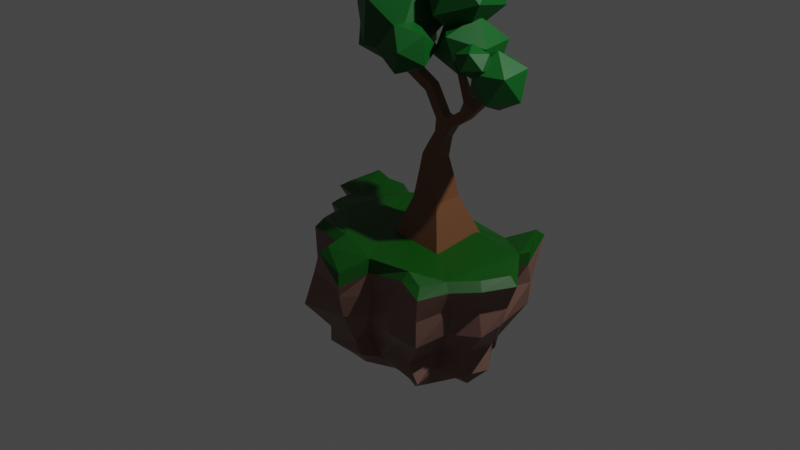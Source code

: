 # Source: appleTreeIsland.blend  (saved by Blender 2.83.18; exported with 4.5.12 LTS)
import bpy
from mathutils import Matrix  # noqa: F401  (used for matrix-valued properties, if any)

bpy.ops.wm.read_factory_settings(use_empty=True)
scene = bpy.context.scene
scene.name = 'Scene'

# ---- collections
col_collection = bpy.data.collections.new('Collection'); scene.collection.children.link(col_collection)

# ---- materials (node trees are filled in below, after node groups)
mat_0_0_0_084_0_0007 = bpy.data.materials.new('0.0,0.084,0.0007')
mat_0_0_0_084_0_0007.use_transparent_shadow = False
mat_0_2_0_109_0_084 = bpy.data.materials.new('0.2,0.109,0.084')
mat_0_2_0_109_0_084.use_transparent_shadow = False
mat_0_184_0_073_0_031 = bpy.data.materials.new('0.184,0.073,0.031')
mat_0_184_0_073_0_031.use_transparent_shadow = False
mat_0_00_0_099_0_010 = bpy.data.materials.new('0.00,0.099,0.010')
mat_0_00_0_099_0_010.use_transparent_shadow = False

# ---- material node trees
mat_0_0_0_084_0_0007.use_nodes = True; mat_0_0_0_084_0_0007.node_tree.nodes.clear()
_N = mat_0_0_0_084_0_0007.node_tree.nodes; _L = mat_0_0_0_084_0_0007.node_tree.links
n0 = _N.new('ShaderNodeBsdfPrincipled'); n0.name = 'Principled BSDF'; n0.location = (10, 300)
n0.distribution = 'GGX'
n0.subsurface_method = 'BURLEY'
n0.inputs[0].default_value = (0.0, 0.084, 0.0007, 1.0)
n0.inputs[3].default_value = 1.45
n0.inputs[27].default_value = (0.0, 0.0, 0.0, 1.0)
n0.inputs[28].default_value = 1.0
n1 = _N.new('ShaderNodeOutputMaterial'); n1.name = 'Material Output'; n1.location = (300, 300)
_L.new(n0.outputs[0], n1.inputs[0])
n1.is_active_output = True
mat_0_2_0_109_0_084.use_nodes = True; mat_0_2_0_109_0_084.node_tree.nodes.clear()
_N = mat_0_2_0_109_0_084.node_tree.nodes; _L = mat_0_2_0_109_0_084.node_tree.links
n0 = _N.new('ShaderNodeBsdfPrincipled'); n0.name = 'Principled BSDF'; n0.location = (10, 300)
n0.distribution = 'GGX'
n0.subsurface_method = 'BURLEY'
n0.inputs[0].default_value = (0.2, 0.109, 0.084, 1.0)
n0.inputs[3].default_value = 1.45
n0.inputs[27].default_value = (0.0, 0.0, 0.0, 1.0)
n0.inputs[28].default_value = 1.0
n1 = _N.new('ShaderNodeOutputMaterial'); n1.name = 'Material Output'; n1.location = (300, 300)
_L.new(n0.outputs[0], n1.inputs[0])
n1.is_active_output = True
mat_0_184_0_073_0_031.use_nodes = True; mat_0_184_0_073_0_031.node_tree.nodes.clear()
_N = mat_0_184_0_073_0_031.node_tree.nodes; _L = mat_0_184_0_073_0_031.node_tree.links
n0 = _N.new('ShaderNodeBsdfPrincipled'); n0.name = 'Principled BSDF'; n0.location = (10, 300)
n0.distribution = 'GGX'
n0.subsurface_method = 'BURLEY'
n0.inputs[0].default_value = (0.1845, 0.07521, 0.03119, 1.0)
n0.inputs[3].default_value = 1.45
n0.inputs[27].default_value = (0.0, 0.0, 0.0, 1.0)
n0.inputs[28].default_value = 1.0
n1 = _N.new('ShaderNodeOutputMaterial'); n1.name = 'Material Output'; n1.location = (300, 300)
_L.new(n0.outputs[0], n1.inputs[0])
n1.is_active_output = True
mat_0_00_0_099_0_010.use_nodes = True; mat_0_00_0_099_0_010.node_tree.nodes.clear()
_N = mat_0_00_0_099_0_010.node_tree.nodes; _L = mat_0_00_0_099_0_010.node_tree.links
n0 = _N.new('ShaderNodeBsdfPrincipled'); n0.name = 'Principled BSDF'; n0.location = (10, 300)
n0.distribution = 'GGX'
n0.subsurface_method = 'BURLEY'
n0.inputs[0].default_value = (0.0, 0.09851, 0.01007, 1.0)
n0.inputs[3].default_value = 1.45
n0.inputs[27].default_value = (0.0, 0.0, 0.0, 1.0)
n0.inputs[28].default_value = 1.0
n1 = _N.new('ShaderNodeOutputMaterial'); n1.name = 'Material Output'; n1.location = (300, 300)
_L.new(n0.outputs[0], n1.inputs[0])
n1.is_active_output = True

# ---- world
world_world = bpy.data.worlds.new('World'); scene.world = world_world
world_world.use_nodes = True; world_world.node_tree.nodes.clear()
_N = world_world.node_tree.nodes; _L = world_world.node_tree.links
n0 = _N.new('ShaderNodeOutputWorld'); n0.name = 'World Output'; n0.location = (300, 300)
n1 = _N.new('ShaderNodeBackground'); n1.name = 'Background'; n1.location = (10, 300)
n1.inputs[0].default_value = (0.05088, 0.05088, 0.05088, 1.0)
_L.new(n1.outputs[0], n0.inputs[0])
n0.is_active_output = True
world_world.color = (0.05088, 0.05088, 0.05088)
world_world.use_sun_shadow = False
world_world.sun_shadow_jitter_overblur = 0.0

# ---- cameras
cam_camera = bpy.data.cameras.new('Camera')
cam_camera.clip_end = 100.0
cam_camera.ortho_scale = 7.314

# ---- lights
light_light = bpy.data.lights.new('Light', 'POINT')
light_light.transmission_factor = 0.0
light_light.energy = 1000.0
light_light.shadow_soft_size = 0.1
light_light.shadow_maximum_resolution = 0.006
light_light.use_absolute_resolution = True

# ---- meshes
me_plane_001 = bpy.data.meshes.new('Plane.001')
me_plane_001.from_pydata([(-0.2885, 0.7949, 1.014), (-0.4809, 0.6489, 1.019), (-0.5845, 0.7351, 0.9521), (-0.8682, 0.6956, 0.9616), (-0.1288, 0.2641, 0.09183), (-0.1288, 0.2641, 0.09183), (-0.1288, 0.2641, 0.09183), (-0.1288, 0.2641, 0.09183), (-0.1288, 0.2641, 0.09183), (-0.1288, 0.2641, 0.09183), (-0.1288, 0.2641, 0.09183), (-0.1288, 0.2641, 0.09183), (-0.1288, 0.2641, 0.09183), (-0.1288, 0.2641, 0.09183), (-0.1288, 0.2641, 0.09183), (-0.1288, 0.2641, 0.09183), (-0.1288, 0.2641, 0.09183), (-0.1288, 0.2641, 0.09183), (-0.1288, 0.2641, 0.09183), (-0.1288, 0.2641, 0.09183), (-0.1288, 0.2641, 0.09183), (-0.1288, 0.2641, 0.09183), (-0.1288, 0.2641, 0.09183), (-0.1288, 0.2641, 0.09183), (-0.1288, 0.2641, 0.09183), (-0.1288, 0.2641, 0.09183), (-0.1288, 0.2641, 0.09183), (-0.1288, 0.2641, 0.09183), (-0.1288, 0.2641, 0.09183), (-0.1288, 0.2641, 0.09183), (-0.1112, 0.6006, 1.007), (0.01401, 0.666, 0.9609), (0.2677, 0.7024, 0.909), (0.5101, 0.8227, 1.037), (0.5832, 0.5914, 0.945), (0.608, 0.4682, 0.9847), (0.7716, 0.2734, 0.9949), (0.668, 0.09081, 0.9852), (0.543, -0.0463, 0.9805), (0.5126, -0.2643, 1.005), (0.3531, -0.232, 1.055), (0.04308, -0.1966, 0.9691), (-0.04129, -0.3641, 0.904), (-0.285, -0.3073, 1.018), (-0.2973, -0.1674, 1.046), (-0.5252, -0.1359, 1.045), (-0.6537, 0.03909, 1.002), (-0.5964, 0.1128, 1.055), (-0.7432, 0.1798, 1.028), (-0.731, 0.3537, 1.033), (-0.9214, 0.403, 1.025), (-0.8375, 0.6232, 1.069), (0.4318, 0.2517, 0.1782), (0.5766, 0.2755, 0.3365), (0.5343, 0.3445, 0.4625), (0.7022, 0.226, 0.728), (0.7097, 0.2711, 0.8297), (0.6195, 0.1276, 0.8366), (0.6599, 0.1132, 0.6727), (0.487, 0.1236, 0.4317), (0.4968, 0.1086, 0.3207), (0.3807, 0.1708, 0.2773), (-0.5146, 0.466, 0.2153), (-0.617, 0.5194, 0.2964), (-0.5915, 0.4936, 0.4815), (-0.8184, 0.6129, 0.665), (-0.7747, 0.598, 0.8232), (-0.7969, 0.6873, 0.8156), (-0.8124, 0.6718, 0.6999), (-0.6446, 0.6041, 0.4646), (-0.6494, 0.5911, 0.3195), (-0.5472, 0.4632, 0.1596), (-0.2079, 0.5872, 0.2107), (-0.2466, 0.6255, 0.3506), (-0.2757, 0.6441, 0.4873), (-0.2938, 0.8206, 0.6723), (-0.335, 0.7553, 0.8293), (-0.1393, 0.6145, 0.8967), (-0.1498, 0.5498, 0.6845), (-0.107, 0.5452, 0.4805), (-0.1015, 0.4656, 0.3217), (-0.1333, 0.4403, 0.2063), (-0.189, 0.06376, 0.1826), (-0.2881, -0.01905, 0.3458), (-0.3218, -0.04518, 0.4453), (-0.4188, -0.1398, 0.6863), (-0.3393, -0.07277, 0.7974), (-0.4672, -0.1709, 0.8409), (-0.5176, -0.1224, 0.6862), (-0.4153, 0.0002625, 0.4738), (-0.4511, -0.02868, 0.3482), (-0.3367, 0.113, 0.2188), (0.5063, 0.02383, 0.8366), (0.4826, 0.009328, 0.6602), (0.3737, 0.08321, 0.465), (0.372, 0.0428, 0.3502), (0.2763, 0.05377, 0.1857), (0.02547, 0.6807, 0.8209), (0.03141, 0.6837, 0.7136), (0.01907, 0.6286, 0.3998), (-0.005195, 0.5807, 0.3688), (0.02521, 0.5439, 0.2406), (-0.5882, 0.01785, 0.8358), (-0.5217, 0.05317, 0.6582), (-0.495, 0.08183, 0.4619), (-0.4749, 0.1136, 0.328), (-0.4163, 0.08947, 0.2324), (0.468, -0.2293, 0.833), (0.4652, -0.2271, 0.6576), (0.3225, -0.1428, 0.4395), (0.3884, -0.1347, 0.3253), (0.2665, -0.03444, 0.2076), (0.224, 0.6921, 0.8365), (0.2073, 0.6579, 0.6225), (0.1654, 0.5765, 0.4792), (0.1685, 0.5574, 0.3195), (0.1096, 0.521, 0.1889), (-0.5424, 0.1335, 0.8181), (-0.5822, 0.1211, 0.6794), (-0.441, 0.1678, 0.4592), (-0.4491, 0.1812, 0.3451), (-0.3892, 0.1755, 0.1955), (0.2704, -0.253, 0.8268), (0.2652, -0.2486, 0.6763), (0.2189, -0.1411, 0.5247), (0.2001, -0.1423, 0.3663), (0.1681, -0.02725, 0.2569), (0.3992, 0.7497, 0.8523), (0.4722, 0.7804, 0.6831), (0.3021, 0.6319, 0.4602), (0.3657, 0.6, 0.3456), (0.202, 0.585, 0.2058), (-0.6747, 0.2215, 0.7757), (-0.7584, 0.1748, 0.6425), (-0.5828, 0.2055, 0.4637), (-0.574, 0.2043, 0.3453), (-0.4655, 0.2055, 0.168), (0.05022, -0.185, 0.8093), (0.03671, -0.1943, 0.668), (-0.04158, -0.1164, 0.4647), (0.002548, -0.07816, 0.3129), (0.03544, 0.008762, 0.2087), (0.5946, 0.6098, 0.8247), (0.5944, 0.5945, 0.6847), (0.3728, 0.5472, 0.472), (0.4455, 0.4836, 0.3445), (0.3402, 0.4092, 0.2274), (-0.7483, 0.2953, 0.889), (-0.738, 0.3181, 0.6186), (-0.6352, 0.3574, 0.4647), (-0.5648, 0.3566, 0.3547), (-0.5064, 0.3131, 0.2316), (-0.625, 0.7745, 0.8305), (-0.627, 0.7785, 0.6592), (-0.5094, 0.67, 0.4571), (-0.5682, 0.6439, 0.3689), (-0.4697, 0.6454, 0.2277), (-0.06113, -0.346, 0.825), (-0.05933, -0.3181, 0.6773), (-0.08269, -0.2026, 0.4351), (-0.04974, -0.1959, 0.3564), (-0.1141, -0.1008, 0.2369), (0.5362, 0.5048, 0.805), (0.5611, 0.4076, 0.5996), (0.5018, 0.3943, 0.4503), (0.4497, 0.3913, 0.3417), (0.3385, 0.3858, 0.2209), (-0.8806, 0.4864, 0.8621), (-0.9091, 0.4634, 0.7136), (-0.7474, 0.4181, 0.446), (-0.6961, 0.4034, 0.3954), (-0.5755, 0.3751, 0.2195), (-0.4783, 0.7507, 0.8852), (-0.4814, 0.7123, 0.6748), (-0.4273, 0.6164, 0.4597), (-0.4275, 0.6127, 0.39), (-0.3291, 0.5265, 0.2449), (-0.3565, -0.2891, 0.8572), (-0.3673, -0.3655, 0.6532), (-0.2679, -0.2448, 0.4881), (-0.3514, -0.1792, 0.3192), (-0.2309, -0.09932, 0.2403), (0.6151, 0.4661, 1.072), (0.5887, 0.597, 1.029), (0.4915, 0.7629, 1.087), (0.3097, 0.6864, 0.9896), (0.04315, 0.6482, 1.045), (-0.117, 0.5377, 1.056), (-0.293, 0.7306, 1.063), (-0.4817, 0.5874, 1.068), (-0.6316, 0.7174, 1.037), (-0.8296, 0.6899, 1.043), (-0.781, 0.6328, 1.116), (-0.8557, 0.4374, 1.071), (-0.6785, 0.3916, 1.079), (-0.6911, 0.2108, 1.073), (-0.5197, 0.1324, 1.1), (-0.5918, 0.03927, 1.049), (-0.4967, -0.08968, 1.091), (-0.2512, -0.1235, 1.092), (-0.2381, -0.2723, 1.064), (-0.05788, -0.3473, 0.9829), (0.02609, -0.1809, 1.053), (0.3594, -0.1825, 1.101), (0.4732, -0.2059, 1.053), (0.4985, -0.0236, 1.029), (0.6299, 0.1205, 1.034), (0.7175, 0.275, 1.044)], [], [(57, 56, 36, 37), (67, 66, 51, 3), (182, 183, 184, 185, 186, 187, 188, 189, 190, 191, 192, 193, 194, 195, 196, 197, 198, 199, 200, 201, 202, 203, 204, 205, 206, 207), (13, 14, 15, 16, 17, 18, 19, 20, 21, 22, 23, 24, 25, 26, 27, 28, 29, 4, 5, 6, 7, 8, 9, 10, 11, 12), (77, 76, 0, 30), (87, 86, 44, 45), (92, 57, 37, 38), (97, 77, 30, 31), (102, 87, 45, 46), (107, 92, 38, 39), (112, 97, 31, 32), (117, 102, 46, 47), (122, 107, 39, 40), (127, 112, 32, 33), (132, 117, 47, 48), (137, 122, 40, 41), (142, 127, 33, 34), (147, 132, 48, 49), (152, 67, 3, 2), (157, 137, 41, 42), (162, 142, 34, 35), (167, 147, 49, 50), (172, 152, 2, 1), (177, 157, 42, 43), (56, 162, 35, 36), (66, 167, 50, 51), (76, 172, 1, 0), (86, 177, 43, 44), (22, 21, 181, 82), (82, 181, 180, 83), (83, 180, 179, 84), (84, 179, 178, 85), (85, 178, 177, 86), (7, 6, 176, 72), (72, 176, 175, 73), (73, 175, 174, 74), (74, 174, 173, 75), (75, 173, 172, 76), (29, 28, 171, 62), (62, 171, 170, 63), (63, 170, 169, 64), (64, 169, 168, 65), (65, 168, 167, 66), (14, 13, 166, 52), (52, 166, 165, 53), (53, 165, 164, 54), (54, 164, 163, 55), (55, 163, 162, 56), (21, 20, 161, 181), (181, 161, 160, 180), (180, 160, 159, 179), (179, 159, 158, 178), (178, 158, 157, 177), (6, 5, 156, 176), (176, 156, 155, 175), (175, 155, 154, 174), (174, 154, 153, 173), (173, 153, 152, 172), (28, 27, 151, 171), (171, 151, 150, 170), (170, 150, 149, 169), (169, 149, 148, 168), (168, 148, 147, 167), (13, 12, 146, 166), (166, 146, 145, 165), (165, 145, 144, 164), (164, 144, 143, 163), (163, 143, 142, 162), (20, 19, 141, 161), (161, 141, 140, 160), (160, 140, 139, 159), (159, 139, 138, 158), (158, 138, 137, 157), (5, 4, 71, 156), (156, 71, 70, 155), (155, 70, 69, 154), (154, 69, 68, 153), (153, 68, 67, 152), (27, 26, 136, 151), (151, 136, 135, 150), (150, 135, 134, 149), (149, 134, 133, 148), (148, 133, 132, 147), (12, 11, 131, 146), (146, 131, 130, 145), (145, 130, 129, 144), (144, 129, 128, 143), (143, 128, 127, 142), (19, 18, 126, 141), (141, 126, 125, 140), (140, 125, 124, 139), (139, 124, 123, 138), (138, 123, 122, 137), (26, 25, 121, 136), (136, 121, 120, 135), (135, 120, 119, 134), (134, 119, 118, 133), (133, 118, 117, 132), (11, 10, 116, 131), (131, 116, 115, 130), (130, 115, 114, 129), (129, 114, 113, 128), (128, 113, 112, 127), (18, 17, 111, 126), (126, 111, 110, 125), (125, 110, 109, 124), (124, 109, 108, 123), (123, 108, 107, 122), (25, 24, 106, 121), (121, 106, 105, 120), (120, 105, 104, 119), (119, 104, 103, 118), (118, 103, 102, 117), (10, 9, 101, 116), (116, 101, 100, 115), (115, 100, 99, 114), (114, 99, 98, 113), (113, 98, 97, 112), (17, 16, 96, 111), (111, 96, 95, 110), (110, 95, 94, 109), (109, 94, 93, 108), (108, 93, 92, 107), (24, 23, 91, 106), (106, 91, 90, 105), (105, 90, 89, 104), (104, 89, 88, 103), (103, 88, 87, 102), (9, 8, 81, 101), (101, 81, 80, 100), (100, 80, 79, 99), (99, 79, 78, 98), (98, 78, 77, 97), (16, 15, 61, 96), (96, 61, 60, 95), (95, 60, 59, 94), (94, 59, 58, 93), (93, 58, 57, 92), (23, 22, 82, 91), (91, 82, 83, 90), (90, 83, 84, 89), (89, 84, 85, 88), (88, 85, 86, 87), (8, 7, 72, 81), (81, 72, 73, 80), (80, 73, 74, 79), (79, 74, 75, 78), (78, 75, 76, 77), (4, 29, 62, 71), (71, 62, 63, 70), (70, 63, 64, 69), (69, 64, 65, 68), (68, 65, 66, 67), (15, 14, 52, 61), (61, 52, 53, 60), (60, 53, 54, 59), (59, 54, 55, 58), (58, 55, 56, 57), (35, 34, 183, 182), (34, 33, 184, 183), (33, 32, 185, 184), (32, 31, 186, 185), (31, 30, 187, 186), (30, 0, 188, 187), (0, 1, 189, 188), (1, 2, 190, 189), (2, 3, 191, 190), (3, 51, 192, 191), (51, 50, 193, 192), (50, 49, 194, 193), (49, 48, 195, 194), (48, 47, 196, 195), (47, 46, 197, 196), (46, 45, 198, 197), (45, 44, 199, 198), (44, 43, 200, 199), (43, 42, 201, 200), (42, 41, 202, 201), (41, 40, 203, 202), (40, 39, 204, 203), (39, 38, 205, 204), (38, 37, 206, 205), (37, 36, 207, 206), (36, 35, 182, 207)])
me_plane_001.polygons.foreach_set('material_index', [1, 1, 0, 1, 1, 1, 1, 1, 1, 1, 1, 1, 1, 1, 1, 1, 1, 1, 1, 1, 1, 1, 1, 1, 1, 1, 1, 1, 1, 1, 1, 1, 1, 1, 1, 1, 1, 1, 1, 1, 1, 1, 1, 1, 1, 1, 1, 1, 1, 1, 1, 1, 1, 1, 1, 1, 1, 1, 1, 1, 1, 1, 1, 1, 1, 1, 1, 1, 1, 1, 1, 1, 1, 1, 1, 1, 1, 1, 1, 1, 1, 1, 1, 1, 1, 1, 1, 1, 1, 1, 1, 1, 1, 1, 1, 1, 1, 1, 1, 1, 1, 1, 1, 1, 1, 1, 1, 1, 1, 1, 1, 1, 1, 1, 1, 1, 1, 1, 1, 1, 1, 1, 1, 1, 1, 1, 1, 1, 1, 1, 1, 1, 1, 1, 1, 1, 1, 1, 1, 1, 1, 1, 1, 1, 1, 1, 1, 1, 1, 1, 1, 1, 1, 1, 1, 1, 1, 1, 0, 0, 0, 0, 0, 0, 0, 0, 0, 0, 0, 0, 0, 0, 0, 0, 0, 0, 0, 0, 0, 0, 0, 0, 0, 0])
_uv = me_plane_001.uv_layers.new(name='UVMap')
_uv.uv.foreach_set('vector', [0.8592, 0.5498, 0.883, 0.6416, 0.883, 0.6416, 0.8592, 0.5498, 0.06164, 0.8331, 0.08696, 0.8015, 0.08696, 0.8015, 0.06164, 0.8331, 0.8023, 0.7234, 0.7919, 0.7987, 0.7243, 0.8631, 0.6402, 0.8376, 0.5332, 0.8409, 0.4402, 0.7722, 0.3468, 0.8654, 0.2492, 0.8146, 0.1666, 0.877, 0.0938, 0.8305, 0.109, 0.8113, 0.05582, 0.7354, 0.1432, 0.7015, 0.1514, 0.6068, 0.2432, 0.5678, 0.2191, 0.5124, 0.2394, 0.458, 0.3522, 0.4447, 0.3525, 0.3513, 0.4557, 0.3378, 0.5052, 0.4099, 0.6601, 0.3901, 0.7309, 0.3936, 0.7498, 0.4971, 0.831, 0.5641, 0.8578, 0.6394, 0.8244, 0.7255, 0.883, 0.6416, 0.8592, 0.5498, 0.7738, 0.4945, 0.7564, 0.3679, 0.6488, 0.3552, 0.5269, 0.3853, 0.4668, 0.3141, 0.3259, 0.3235, 0.3212, 0.4359, 0.2215, 0.4359, 0.1977, 0.5055, 0.2199, 0.5673, 0.1281, 0.5894, 0.1028, 0.6796, 0.02208, 0.7271, 0.08696, 0.8015, 0.06164, 0.8331, 0.1677, 0.9075, 0.25, 0.8664, 0.3497, 0.8933, 0.4446, 0.8015, 0.5301, 0.8695, 0.6298, 0.86, 0.7295, 0.8869, 0.8197, 0.8141, 0.4446, 0.8015, 0.3497, 0.8933, 0.3497, 0.8933, 0.4446, 0.8015, 0.2215, 0.4359, 0.3212, 0.4359, 0.3212, 0.4359, 0.2215, 0.4359, 0.7738, 0.4945, 0.8592, 0.5498, 0.8592, 0.5498, 0.7738, 0.4945, 0.5301, 0.8695, 0.4446, 0.8015, 0.4446, 0.8015, 0.5301, 0.8695, 0.1977, 0.5055, 0.2215, 0.4359, 0.2215, 0.4359, 0.1977, 0.5055, 0.7564, 0.3679, 0.7738, 0.4945, 0.7738, 0.4945, 0.7564, 0.3679, 0.6298, 0.86, 0.5301, 0.8695, 0.5301, 0.8695, 0.6298, 0.86, 0.2199, 0.5673, 0.1977, 0.5055, 0.1977, 0.5055, 0.2199, 0.5673, 0.6488, 0.3552, 0.7564, 0.3679, 0.7564, 0.3679, 0.6488, 0.3552, 0.7295, 0.8869, 0.6298, 0.86, 0.6298, 0.86, 0.7295, 0.8869, 0.1281, 0.5894, 0.2199, 0.5673, 0.2199, 0.5673, 0.1281, 0.5894, 0.5269, 0.3853, 0.6488, 0.3552, 0.6488, 0.3552, 0.5269, 0.3853, 0.8197, 0.8141, 0.7295, 0.8869, 0.7295, 0.8869, 0.8197, 0.8141, 0.1028, 0.6796, 0.1281, 0.5894, 0.1281, 0.5894, 0.1028, 0.6796, 0.1677, 0.9075, 0.06164, 0.8331, 0.06164, 0.8331, 0.1677, 0.9075, 0.4668, 0.3141, 0.5269, 0.3853, 0.5269, 0.3853, 0.4668, 0.3141, 0.8244, 0.7255, 0.8197, 0.8141, 0.8197, 0.8141, 0.8244, 0.7255, 0.02208, 0.7271, 0.1028, 0.6796, 0.1028, 0.6796, 0.02208, 0.7271, 0.25, 0.8664, 0.1677, 0.9075, 0.1677, 0.9075, 0.25, 0.8664, 0.3259, 0.3235, 0.4668, 0.3141, 0.4668, 0.3141, 0.3259, 0.3235, 0.883, 0.6416, 0.8244, 0.7255, 0.8244, 0.7255, 0.883, 0.6416, 0.08696, 0.8015, 0.02208, 0.7271, 0.02208, 0.7271, 0.08696, 0.8015, 0.3497, 0.8933, 0.25, 0.8664, 0.25, 0.8664, 0.3497, 0.8933, 0.3212, 0.4359, 0.3259, 0.3235, 0.3259, 0.3235, 0.3212, 0.4359, 0.3212, 0.4359, 0.3259, 0.3235, 0.3259, 0.3235, 0.3212, 0.4359, 0.3212, 0.4359, 0.3259, 0.3235, 0.3259, 0.3235, 0.3212, 0.4359, 0.3212, 0.4359, 0.3259, 0.3235, 0.3259, 0.3235, 0.3212, 0.4359, 0.3212, 0.4359, 0.3259, 0.3235, 0.3259, 0.3235, 0.3212, 0.4359, 0.3212, 0.4359, 0.3259, 0.3235, 0.3259, 0.3235, 0.3212, 0.4359, 0.3497, 0.8933, 0.25, 0.8664, 0.25, 0.8664, 0.3497, 0.8933, 0.3497, 0.8933, 0.25, 0.8664, 0.25, 0.8664, 0.3497, 0.8933, 0.3497, 0.8933, 0.25, 0.8664, 0.25, 0.8664, 0.3497, 0.8933, 0.3497, 0.8933, 0.25, 0.8664, 0.25, 0.8664, 0.3497, 0.8933, 0.3497, 0.8933, 0.25, 0.8664, 0.25, 0.8664, 0.3497, 0.8933, 0.08696, 0.8015, 0.02208, 0.7271, 0.02208, 0.7271, 0.08696, 0.8015, 0.08696, 0.8015, 0.02208, 0.7271, 0.02208, 0.7271, 0.08696, 0.8015, 0.08696, 0.8015, 0.02208, 0.7271, 0.02208, 0.7271, 0.08696, 0.8015, 0.08696, 0.8015, 0.02208, 0.7271, 0.02208, 0.7271, 0.08696, 0.8015, 0.08696, 0.8015, 0.02208, 0.7271, 0.02208, 0.7271, 0.08696, 0.8015, 0.883, 0.6416, 0.8244, 0.7255, 0.8244, 0.7255, 0.883, 0.6416, 0.883, 0.6416, 0.8244, 0.7255, 0.8244, 0.7255, 0.883, 0.6416, 0.883, 0.6416, 0.8244, 0.7255, 0.8244, 0.7255, 0.883, 0.6416, 0.883, 0.6416, 0.8244, 0.7255, 0.8244, 0.7255, 0.883, 0.6416, 0.883, 0.6416, 0.8244, 0.7255, 0.8244, 0.7255, 0.883, 0.6416, 0.3259, 0.3235, 0.4668, 0.3141, 0.4668, 0.3141, 0.3259, 0.3235, 0.3259, 0.3235, 0.4668, 0.3141, 0.4668, 0.3141, 0.3259, 0.3235, 0.3259, 0.3235, 0.4668, 0.3141, 0.4668, 0.3141, 0.3259, 0.3235, 0.3259, 0.3235, 0.4668, 0.3141, 0.4668, 0.3141, 0.3259, 0.3235, 0.3259, 0.3235, 0.4668, 0.3141, 0.4668, 0.3141, 0.3259, 0.3235, 0.25, 0.8664, 0.1677, 0.9075, 0.1677, 0.9075, 0.25, 0.8664, 0.25, 0.8664, 0.1677, 0.9075, 0.1677, 0.9075, 0.25, 0.8664, 0.25, 0.8664, 0.1677, 0.9075, 0.1677, 0.9075, 0.25, 0.8664, 0.25, 0.8664, 0.1677, 0.9075, 0.1677, 0.9075, 0.25, 0.8664, 0.25, 0.8664, 0.1677, 0.9075, 0.1677, 0.9075, 0.25, 0.8664, 0.02208, 0.7271, 0.1028, 0.6796, 0.1028, 0.6796, 0.02208, 0.7271, 0.02208, 0.7271, 0.1028, 0.6796, 0.1028, 0.6796, 0.02208, 0.7271, 0.02208, 0.7271, 0.1028, 0.6796, 0.1028, 0.6796, 0.02208, 0.7271, 0.02208, 0.7271, 0.1028, 0.6796, 0.1028, 0.6796, 0.02208, 0.7271, 0.02208, 0.7271, 0.1028, 0.6796, 0.1028, 0.6796, 0.02208, 0.7271, 0.8244, 0.7255, 0.8197, 0.8141, 0.8197, 0.8141, 0.8244, 0.7255, 0.8244, 0.7255, 0.8197, 0.8141, 0.8197, 0.8141, 0.8244, 0.7255, 0.8244, 0.7255, 0.8197, 0.8141, 0.8197, 0.8141, 0.8244, 0.7255, 0.8244, 0.7255, 0.8197, 0.8141, 0.8197, 0.8141, 0.8244, 0.7255, 0.8244, 0.7255, 0.8197, 0.8141, 0.8197, 0.8141, 0.8244, 0.7255, 0.4668, 0.3141, 0.5269, 0.3853, 0.5269, 0.3853, 0.4668, 0.3141, 0.4668, 0.3141, 0.5269, 0.3853, 0.5269, 0.3853, 0.4668, 0.3141, 0.4668, 0.3141, 0.5269, 0.3853, 0.5269, 0.3853, 0.4668, 0.3141, 0.4668, 0.3141, 0.5269, 0.3853, 0.5269, 0.3853, 0.4668, 0.3141, 0.4668, 0.3141, 0.5269, 0.3853, 0.5269, 0.3853, 0.4668, 0.3141, 0.1677, 0.9075, 0.06164, 0.8331, 0.06164, 0.8331, 0.1677, 0.9075, 0.1677, 0.9075, 0.06164, 0.8331, 0.06164, 0.8331, 0.1677, 0.9075, 0.1677, 0.9075, 0.06164, 0.8331, 0.06164, 0.8331, 0.1677, 0.9075, 0.1677, 0.9075, 0.06164, 0.8331, 0.06164, 0.8331, 0.1677, 0.9075, 0.1677, 0.9075, 0.06164, 0.8331, 0.06164, 0.8331, 0.1677, 0.9075, 0.1028, 0.6796, 0.1281, 0.5894, 0.1281, 0.5894, 0.1028, 0.6796, 0.1028, 0.6796, 0.1281, 0.5894, 0.1281, 0.5894, 0.1028, 0.6796, 0.1028, 0.6796, 0.1281, 0.5894, 0.1281, 0.5894, 0.1028, 0.6796, 0.1028, 0.6796, 0.1281, 0.5894, 0.1281, 0.5894, 0.1028, 0.6796, 0.1028, 0.6796, 0.1281, 0.5894, 0.1281, 0.5894, 0.1028, 0.6796, 0.8197, 0.8141, 0.7295, 0.8869, 0.7295, 0.8869, 0.8197, 0.8141, 0.8197, 0.8141, 0.7295, 0.8869, 0.7295, 0.8869, 0.8197, 0.8141, 0.8197, 0.8141, 0.7295, 0.8869, 0.7295, 0.8869, 0.8197, 0.8141, 0.8197, 0.8141, 0.7295, 0.8869, 0.7295, 0.8869, 0.8197, 0.8141, 0.8197, 0.8141, 0.7295, 0.8869, 0.7295, 0.8869, 0.8197, 0.8141, 0.5269, 0.3853, 0.6488, 0.3552, 0.6488, 0.3552, 0.5269, 0.3853, 0.5269, 0.3853, 0.6488, 0.3552, 0.6488, 0.3552, 0.5269, 0.3853, 0.5269, 0.3853, 0.6488, 0.3552, 0.6488, 0.3552, 0.5269, 0.3853, 0.5269, 0.3853, 0.6488, 0.3552, 0.6488, 0.3552, 0.5269, 0.3853, 0.5269, 0.3853, 0.6488, 0.3552, 0.6488, 0.3552, 0.5269, 0.3853, 0.1281, 0.5894, 0.2199, 0.5673, 0.2199, 0.5673, 0.1281, 0.5894, 0.1281, 0.5894, 0.2199, 0.5673, 0.2199, 0.5673, 0.1281, 0.5894, 0.1281, 0.5894, 0.2199, 0.5673, 0.2199, 0.5673, 0.1281, 0.5894, 0.1281, 0.5894, 0.2199, 0.5673, 0.2199, 0.5673, 0.1281, 0.5894, 0.1281, 0.5894, 0.2199, 0.5673, 0.2199, 0.5673, 0.1281, 0.5894, 0.7295, 0.8869, 0.6298, 0.86, 0.6298, 0.86, 0.7295, 0.8869, 0.7295, 0.8869, 0.6298, 0.86, 0.6298, 0.86, 0.7295, 0.8869, 0.7295, 0.8869, 0.6298, 0.86, 0.6298, 0.86, 0.7295, 0.8869, 0.7295, 0.8869, 0.6298, 0.86, 0.6298, 0.86, 0.7295, 0.8869, 0.7295, 0.8869, 0.6298, 0.86, 0.6298, 0.86, 0.7295, 0.8869, 0.6488, 0.3552, 0.7564, 0.3679, 0.7564, 0.3679, 0.6488, 0.3552, 0.6488, 0.3552, 0.7564, 0.3679, 0.7564, 0.3679, 0.6488, 0.3552, 0.6488, 0.3552, 0.7564, 0.3679, 0.7564, 0.3679, 0.6488, 0.3552, 0.6488, 0.3552, 0.7564, 0.3679, 0.7564, 0.3679, 0.6488, 0.3552, 0.6488, 0.3552, 0.7564, 0.3679, 0.7564, 0.3679, 0.6488, 0.3552, 0.2199, 0.5673, 0.1977, 0.5055, 0.1977, 0.5055, 0.2199, 0.5673, 0.2199, 0.5673, 0.1977, 0.5055, 0.1977, 0.5055, 0.2199, 0.5673, 0.2199, 0.5673, 0.1977, 0.5055, 0.1977, 0.5055, 0.2199, 0.5673, 0.2199, 0.5673, 0.1977, 0.5055, 0.1977, 0.5055, 0.2199, 0.5673, 0.2199, 0.5673, 0.1977, 0.5055, 0.1977, 0.5055, 0.2199, 0.5673, 0.6298, 0.86, 0.5301, 0.8695, 0.5301, 0.8695, 0.6298, 0.86, 0.6298, 0.86, 0.5301, 0.8695, 0.5301, 0.8695, 0.6298, 0.86, 0.6298, 0.86, 0.5301, 0.8695, 0.5301, 0.8695, 0.6298, 0.86, 0.6298, 0.86, 0.5301, 0.8695, 0.5301, 0.8695, 0.6298, 0.86, 0.6298, 0.86, 0.5301, 0.8695, 0.5301, 0.8695, 0.6298, 0.86, 0.7564, 0.3679, 0.7738, 0.4945, 0.7738, 0.4945, 0.7564, 0.3679, 0.7564, 0.3679, 0.7738, 0.4945, 0.7738, 0.4945, 0.7564, 0.3679, 0.7564, 0.3679, 0.7738, 0.4945, 0.7738, 0.4945, 0.7564, 0.3679, 0.7564, 0.3679, 0.7738, 0.4945, 0.7738, 0.4945, 0.7564, 0.3679, 0.7564, 0.3679, 0.7738, 0.4945, 0.7738, 0.4945, 0.7564, 0.3679, 0.1977, 0.5055, 0.2215, 0.4359, 0.2215, 0.4359, 0.1977, 0.5055, 0.1977, 0.5055, 0.2215, 0.4359, 0.2215, 0.4359, 0.1977, 0.5055, 0.1977, 0.5055, 0.2215, 0.4359, 0.2215, 0.4359, 0.1977, 0.5055, 0.1977, 0.5055, 0.2215, 0.4359, 0.2215, 0.4359, 0.1977, 0.5055, 0.1977, 0.5055, 0.2215, 0.4359, 0.2215, 0.4359, 0.1977, 0.5055, 0.5301, 0.8695, 0.4446, 0.8015, 0.4446, 0.8015, 0.5301, 0.8695, 0.5301, 0.8695, 0.4446, 0.8015, 0.4446, 0.8015, 0.5301, 0.8695, 0.5301, 0.8695, 0.4446, 0.8015, 0.4446, 0.8015, 0.5301, 0.8695, 0.5301, 0.8695, 0.4446, 0.8015, 0.4446, 0.8015, 0.5301, 0.8695, 0.5301, 0.8695, 0.4446, 0.8015, 0.4446, 0.8015, 0.5301, 0.8695, 0.7738, 0.4945, 0.8592, 0.5498, 0.8592, 0.5498, 0.7738, 0.4945, 0.7738, 0.4945, 0.8592, 0.5498, 0.8592, 0.5498, 0.7738, 0.4945, 0.7738, 0.4945, 0.8592, 0.5498, 0.8592, 0.5498, 0.7738, 0.4945, 0.7738, 0.4945, 0.8592, 0.5498, 0.8592, 0.5498, 0.7738, 0.4945, 0.7738, 0.4945, 0.8592, 0.5498, 0.8592, 0.5498, 0.7738, 0.4945, 0.2215, 0.4359, 0.3212, 0.4359, 0.3212, 0.4359, 0.2215, 0.4359, 0.2215, 0.4359, 0.3212, 0.4359, 0.3212, 0.4359, 0.2215, 0.4359, 0.2215, 0.4359, 0.3212, 0.4359, 0.3212, 0.4359, 0.2215, 0.4359, 0.2215, 0.4359, 0.3212, 0.4359, 0.3212, 0.4359, 0.2215, 0.4359, 0.2215, 0.4359, 0.3212, 0.4359, 0.3212, 0.4359, 0.2215, 0.4359, 0.4446, 0.8015, 0.3497, 0.8933, 0.3497, 0.8933, 0.4446, 0.8015, 0.4446, 0.8015, 0.3497, 0.8933, 0.3497, 0.8933, 0.4446, 0.8015, 0.4446, 0.8015, 0.3497, 0.8933, 0.3497, 0.8933, 0.4446, 0.8015, 0.4446, 0.8015, 0.3497, 0.8933, 0.3497, 0.8933, 0.4446, 0.8015, 0.4446, 0.8015, 0.3497, 0.8933, 0.3497, 0.8933, 0.4446, 0.8015, 0.06164, 0.8331, 0.08696, 0.8015, 0.08696, 0.8015, 0.06164, 0.8331, 0.06164, 0.8331, 0.08696, 0.8015, 0.08696, 0.8015, 0.06164, 0.8331, 0.06164, 0.8331, 0.08696, 0.8015, 0.08696, 0.8015, 0.06164, 0.8331, 0.06164, 0.8331, 0.08696, 0.8015, 0.08696, 0.8015, 0.06164, 0.8331, 0.06164, 0.8331, 0.08696, 0.8015, 0.08696, 0.8015, 0.06164, 0.8331, 0.8592, 0.5498, 0.883, 0.6416, 0.883, 0.6416, 0.8592, 0.5498, 0.8592, 0.5498, 0.883, 0.6416, 0.883, 0.6416, 0.8592, 0.5498, 0.8592, 0.5498, 0.883, 0.6416, 0.883, 0.6416, 0.8592, 0.5498, 0.8592, 0.5498, 0.883, 0.6416, 0.883, 0.6416, 0.8592, 0.5498, 0.8592, 0.5498, 0.883, 0.6416, 0.883, 0.6416, 0.8592, 0.5498, 0.8244, 0.7255, 0.8197, 0.8141, 0.7919, 0.7987, 0.8023, 0.7234, 0.8197, 0.8141, 0.7295, 0.8869, 0.7243, 0.8631, 0.7919, 0.7987, 0.7295, 0.8869, 0.6298, 0.86, 0.6402, 0.8376, 0.7243, 0.8631, 0.6298, 0.86, 0.5301, 0.8695, 0.5332, 0.8409, 0.6402, 0.8376, 0.5301, 0.8695, 0.4446, 0.8015, 0.4402, 0.7722, 0.5332, 0.8409, 0.4446, 0.8015, 0.3497, 0.8933, 0.3468, 0.8654, 0.4402, 0.7722, 0.3497, 0.8933, 0.25, 0.8664, 0.2492, 0.8146, 0.3468, 0.8654, 0.25, 0.8664, 0.1677, 0.9075, 0.1666, 0.877, 0.2492, 0.8146, 0.1677, 0.9075, 0.06164, 0.8331, 0.0938, 0.8305, 0.1666, 0.877, 0.06164, 0.8331, 0.08696, 0.8015, 0.109, 0.8113, 0.0938, 0.8305, 0.08696, 0.8015, 0.02208, 0.7271, 0.05582, 0.7354, 0.109, 0.8113, 0.02208, 0.7271, 0.1028, 0.6796, 0.1432, 0.7015, 0.05582, 0.7354, 0.1028, 0.6796, 0.1281, 0.5894, 0.1514, 0.6068, 0.1432, 0.7015, 0.1281, 0.5894, 0.2199, 0.5673, 0.2432, 0.5678, 0.1514, 0.6068, 0.2199, 0.5673, 0.1977, 0.5055, 0.2191, 0.5124, 0.2432, 0.5678, 0.1977, 0.5055, 0.2215, 0.4359, 0.2394, 0.458, 0.2191, 0.5124, 0.2215, 0.4359, 0.3212, 0.4359, 0.3522, 0.4447, 0.2394, 0.458, 0.3212, 0.4359, 0.3259, 0.3235, 0.3525, 0.3513, 0.3522, 0.4447, 0.3259, 0.3235, 0.4668, 0.3141, 0.4557, 0.3378, 0.3525, 0.3513, 0.4668, 0.3141, 0.5269, 0.3853, 0.5052, 0.4099, 0.4557, 0.3378, 0.5269, 0.3853, 0.6488, 0.3552, 0.6601, 0.3901, 0.5052, 0.4099, 0.6488, 0.3552, 0.7564, 0.3679, 0.7309, 0.3936, 0.6601, 0.3901, 0.7564, 0.3679, 0.7738, 0.4945, 0.7498, 0.4971, 0.7309, 0.3936, 0.7738, 0.4945, 0.8592, 0.5498, 0.831, 0.5641, 0.7498, 0.4971, 0.8592, 0.5498, 0.883, 0.6416, 0.8578, 0.6394, 0.831, 0.5641, 0.883, 0.6416, 0.8244, 0.7255, 0.8023, 0.7234, 0.8578, 0.6394])
me_plane_001.materials.append(mat_0_0_0_084_0_0007)
me_plane_001.materials.append(mat_0_2_0_109_0_084)
me_plane_001.use_remesh_fix_poles = True
me_plane_001.use_remesh_preserve_attributes = False
me_plane_001.use_mirror_vertex_groups = False
me_plane_001.update()
me_cube_016 = bpy.data.meshes.new('Cube.016')
me_cube_016.from_pydata([(-0.6143, -0.6163, -0.04928), (-0.6143, 0.6163, -0.04928), (0.6143, 0.6163, 0.04928), (0.6143, -0.6163, 0.04928), (-0.3115, -0.1769, 1.722), (-0.3115, 0.1769, 1.722), (0.03906, 0.1769, 1.674), (0.03906, -0.1769, 1.674), (-0.3828, -0.1009, 2.928), (-0.3828, 0.1009, 2.928), (-0.2529, 0.1009, 3.083), (-0.2529, -0.1009, 3.083), (-0.9832, -0.03894, 3.929), (-0.9832, 0.03894, 3.929), (-0.9056, 0.03894, 3.935), (-0.9056, -0.03894, 3.935), (-0.9668, -0.02248, 3.93), (-0.9668, 0.02248, 3.93), (-0.922, 0.02248, 3.934), (-0.922, -0.02248, 3.934), (-1.575, -0.04496, 3.417), (-1.575, 0.04496, 3.417), (-1.549, 0.04496, 3.503), (-1.549, -0.04496, 3.503), (1.18, 0.04496, 3.35), (1.18, -0.04496, 3.35), (1.109, -0.04496, 3.406), (1.109, 0.04496, 3.406), (0.451, -0.2589, 3.782), (0.3955, -0.1881, 3.782), (0.4627, -0.1354, 3.81), (0.5182, -0.2061, 3.81), (-0.3746, -0.3075, 0.8245), (-0.3746, 0.3075, 0.8245), (0.2384, 0.3075, 0.8736), (0.2384, -0.3075, 0.8736), (-0.3386, -0.2318, 1.322), (-0.3386, 0.2318, 1.322), (0.1235, 0.2318, 1.359), (0.1235, -0.2318, 1.359), (-0.1688, -0.1448, 2.031), (-0.1688, 0.1448, 2.031), (0.1033, 0.1448, 1.932), (0.1033, -0.1448, 1.932), (-0.07218, -0.1217, 2.229), (-0.07218, 0.1217, 2.229), (0.1564, 0.1217, 2.145), (0.1564, -0.1217, 2.145), (-0.08154, -0.1009, 2.473), (-0.08154, 0.1009, 2.473), (0.08608, 0.1009, 2.585), (0.08608, -0.1009, 2.585), (-0.1882, -0.1009, 2.632), (-0.1882, 0.1009, 2.632), (-0.02062, 0.1009, 2.744), (-0.02062, -0.1009, 2.744), (-0.2949, -0.1009, 2.791), (-0.2949, 0.1009, 2.791), (-0.1273, 0.1009, 2.903), (-0.1273, -0.1009, 2.903), (-0.5019, -0.1009, 2.977), (-0.5019, 0.1009, 2.977), (-0.4199, 0.1009, 3.162), (-0.4199, -0.1009, 3.162), (-0.6449, -0.1009, 3.041), (-0.6449, 0.1009, 3.041), (-0.5629, 0.1009, 3.225), (-0.5629, -0.1009, 3.225), (-0.7879, -0.1009, 3.104), (-0.7879, 0.1009, 3.104), (-0.7059, 0.1009, 3.289), (-0.7059, -0.1009, 3.289), (-0.9901, -0.08345, 3.463), (-0.9901, 0.08345, 3.463), (-0.8238, 0.08345, 3.477), (-0.8238, -0.08345, 3.477), (-0.9899, -0.07207, 3.601), (-0.9899, 0.07207, 3.601), (-0.8462, 0.07207, 3.612), (-0.8462, -0.07207, 3.612), (-0.9896, -0.06224, 3.72), (-0.9896, 0.06224, 3.72), (-0.8656, 0.06224, 3.73), (-0.8656, -0.06224, 3.73), (-0.9894, -0.0533, 3.828), (-0.9894, 0.0533, 3.828), (-0.8832, 0.0533, 3.836), (-0.8832, -0.0533, 3.836), (-1.124, -0.08345, 3.242), (-1.124, 0.08345, 3.242), (-1.076, 0.08345, 3.402), (-1.076, -0.08345, 3.402), (-1.257, -0.07207, 3.294), (-1.257, 0.07207, 3.294), (-1.216, 0.07207, 3.432), (-1.216, -0.07207, 3.432), (-1.372, -0.06224, 3.338), (-1.372, 0.06224, 3.338), (-1.337, 0.06224, 3.458), (-1.337, -0.06224, 3.458), (-1.477, -0.0533, 3.379), (-1.477, 0.0533, 3.379), (-1.447, 0.0533, 3.481), (-1.447, -0.0533, 3.481), (0.3198, 0.1009, 2.403), (0.3198, -0.1009, 2.403), (0.1978, -0.1009, 2.564), (0.1978, 0.1009, 2.564), (0.4696, 0.1009, 2.517), (0.4696, -0.1009, 2.517), (0.3477, -0.1009, 2.678), (0.3477, 0.1009, 2.678), (0.6194, 0.1009, 2.63), (0.6194, -0.1009, 2.63), (0.4975, -0.1009, 2.791), (0.4975, 0.1009, 2.791), (0.9101, 0.08345, 2.946), (0.9101, -0.08345, 2.946), (0.776, -0.07254, 3.058), (0.7789, 0.08345, 3.049), (0.9897, 0.07207, 3.065), (0.9897, -0.07207, 3.065), (0.8765, -0.07207, 3.154), (0.8765, 0.07207, 3.154), (1.059, 0.06224, 3.169), (1.059, -0.06224, 3.169), (0.9607, -0.06224, 3.246), (0.9607, 0.06224, 3.246), (1.121, 0.0533, 3.263), (1.121, -0.0533, 3.263), (1.037, -0.0533, 3.329), (1.037, 0.0533, 3.329), (0.6408, -0.1654, 3.013), (0.5316, -0.02608, 3.013), (0.6639, 0.07764, 3.068), (0.6055, -0.1828, 3.156), (0.5063, -0.05623, 3.156), (0.6265, 0.038, 3.206), (0.7257, -0.08853, 3.206), (0.575, -0.1978, 3.279), (0.4844, -0.08228, 3.279), (0.5941, 0.003746, 3.325), (0.6847, -0.1118, 3.325), (0.5472, -0.2115, 3.392), (0.4645, -0.106, 3.392), (0.5647, -0.02742, 3.434), (0.6474, -0.1329, 3.434), (0.5213, -0.2242, 3.497), (0.4459, -0.1281, 3.497), (0.5373, -0.05647, 3.535), (0.6126, -0.1526, 3.535), (0.4968, -0.2363, 3.596), (0.4284, -0.149, 3.596), (0.5113, -0.08395, 3.631), (0.5798, -0.1713, 3.631), (0.4735, -0.2478, 3.691), (0.4116, -0.1689, 3.691), (0.4865, -0.1102, 3.722), (0.5484, -0.1891, 3.722)], [], [(8, 9, 57, 56), (59, 56, 52, 55), (134, 118, 119), (46, 107, 104), (58, 59, 55, 54), (57, 58, 54, 53), (51, 48, 44), (56, 57, 53, 52), (106, 47, 105), (45, 107, 46), (55, 52, 48, 51), (54, 55, 51, 50), (53, 54, 50, 49), (52, 53, 49, 48), (45, 50, 107), (106, 44, 47), (51, 44, 106), (47, 44, 40, 43), (49, 50, 45), (46, 47, 43, 42), (45, 46, 42, 41), (44, 45, 41, 40), (43, 40, 4, 7), (42, 43, 7, 6), (105, 47, 46, 104), (91, 88, 68, 71), (41, 42, 6, 5), (40, 41, 5, 4), (7, 4, 36, 39), (6, 7, 39, 38), (5, 6, 38, 37), (4, 5, 37, 36), (39, 36, 32, 35), (38, 39, 35, 34), (90, 70, 69, 89), (37, 38, 34, 33), (36, 37, 33, 32), (31, 30, 29, 28), (132, 114, 113, 117), (27, 26, 25, 24), (23, 22, 21, 20), (19, 18, 17, 16), (115, 119, 116, 112), (117, 113, 112, 116), (118, 132, 117), (0, 1, 2, 3), (88, 89, 69, 68), (48, 49, 45, 44), (70, 74, 75, 71), (133, 115, 114, 132), (73, 74, 70, 90), (72, 91, 71, 75), (134, 119, 115, 133), (50, 51, 106, 107), (72, 73, 90, 91), (9, 10, 58, 57), (10, 11, 59, 58), (11, 8, 56, 59), (60, 61, 9, 8), (61, 62, 10, 9), (62, 63, 11, 10), (63, 60, 8, 11), (64, 65, 61, 60), (65, 66, 62, 61), (66, 67, 63, 62), (67, 64, 60, 63), (68, 69, 65, 64), (69, 70, 66, 65), (70, 71, 67, 66), (71, 68, 64, 67), (76, 77, 73, 72), (77, 78, 74, 73), (78, 79, 75, 74), (79, 76, 72, 75), (80, 81, 77, 76), (81, 82, 78, 77), (82, 83, 79, 78), (83, 80, 76, 79), (84, 85, 81, 80), (85, 86, 82, 81), (86, 87, 83, 82), (87, 84, 80, 83), (12, 13, 85, 84), (13, 14, 86, 85), (14, 15, 87, 86), (15, 12, 84, 87), (16, 17, 13, 12), (17, 18, 14, 13), (18, 19, 15, 14), (19, 16, 12, 15), (92, 93, 89, 88), (93, 94, 90, 89), (94, 95, 91, 90), (95, 92, 88, 91), (96, 97, 93, 92), (97, 98, 94, 93), (98, 99, 95, 94), (99, 96, 92, 95), (100, 101, 97, 96), (101, 102, 98, 97), (102, 103, 99, 98), (103, 100, 96, 99), (20, 21, 101, 100), (21, 22, 102, 101), (22, 23, 103, 102), (23, 20, 100, 103), (108, 109, 105, 104), (109, 110, 106, 105), (110, 111, 107, 106), (111, 108, 104, 107), (112, 113, 109, 108), (113, 114, 110, 109), (114, 115, 111, 110), (115, 112, 108, 111), (120, 121, 117, 116), (121, 122, 118, 117), (122, 123, 119, 118), (123, 120, 116, 119), (124, 125, 121, 120), (125, 126, 122, 121), (126, 127, 123, 122), (127, 124, 120, 123), (128, 129, 125, 124), (129, 130, 126, 125), (130, 131, 127, 126), (131, 128, 124, 127), (24, 25, 129, 128), (25, 26, 130, 129), (26, 27, 131, 130), (27, 24, 128, 131), (135, 136, 133, 132), (136, 137, 134, 133), (137, 138, 118, 134), (138, 135, 132, 118), (139, 140, 136, 135), (140, 141, 137, 136), (141, 142, 138, 137), (142, 139, 135, 138), (143, 144, 140, 139), (144, 145, 141, 140), (145, 146, 142, 141), (146, 143, 139, 142), (147, 148, 144, 143), (148, 149, 145, 144), (149, 150, 146, 145), (150, 147, 143, 146), (151, 152, 148, 147), (152, 153, 149, 148), (153, 154, 150, 149), (154, 151, 147, 150), (155, 156, 152, 151), (156, 157, 153, 152), (157, 158, 154, 153), (158, 155, 151, 154), (28, 29, 156, 155), (29, 30, 157, 156), (30, 31, 158, 157), (31, 28, 155, 158), (32, 33, 1, 0), (33, 34, 2, 1), (34, 35, 3, 2), (35, 32, 0, 3)])
me_cube_016.materials.append(mat_0_184_0_073_0_031)
me_cube_016.use_remesh_preserve_volume = False
me_cube_016.use_remesh_preserve_attributes = False
me_cube_016.use_mirror_vertex_groups = False
me_cube_016.update()
me_icosphere_001 = bpy.data.meshes.new('Icosphere.001')
me_icosphere_001.from_pydata([(0.0, 0.0, -0.57), (0.4125, -0.2997, -0.2549), (-0.1575, -0.4849, -0.2549), (-0.5098, 0.0, -0.2549), (-0.1575, 0.4849, -0.2549), (0.4125, 0.2997, -0.2549), (0.1575, -0.4849, 0.2549), (-0.4125, -0.2997, 0.2549), (-0.4125, 0.2997, 0.2549), (0.1575, 0.4849, 0.2549), (0.5098, 0.0, 0.2549), (0.0, 0.0, 0.57)], [], [(0, 1, 2), (1, 0, 5), (0, 2, 3), (0, 3, 4), (0, 4, 5), (1, 5, 10), (2, 1, 6), (3, 2, 7), (4, 3, 8), (5, 4, 9), (1, 10, 6), (2, 6, 7), (3, 7, 8), (4, 8, 9), (5, 9, 10), (6, 10, 11), (7, 6, 11), (8, 7, 11), (9, 8, 11), (10, 9, 11)])
_uv = me_icosphere_001.uv_layers.new(name='UVMap')
_uv.uv.foreach_set('vector', [0.8182, 0.0, 0.7273, 0.1575, 0.9091, 0.1575, 0.7273, 0.1575, 0.6364, 0.0, 0.5455, 0.1575, 0.09091, 0.0, 0.0, 0.1575, 0.1818, 0.1575, 0.2727, 0.0, 0.1818, 0.1575, 0.3636, 0.1575, 0.4545, 0.0, 0.3636, 0.1575, 0.5455, 0.1575, 0.7273, 0.1575, 0.5455, 0.1575, 0.6364, 0.3149, 0.9091, 0.1575, 0.7273, 0.1575, 0.8182, 0.3149, 0.1818, 0.1575, 0.0, 0.1575, 0.09091, 0.3149, 0.3636, 0.1575, 0.1818, 0.1575, 0.2727, 0.3149, 0.5455, 0.1575, 0.3636, 0.1575, 0.4545, 0.3149, 0.7273, 0.1575, 0.6364, 0.3149, 0.8182, 0.3149, 0.9091, 0.1575, 0.8182, 0.3149, 1.0, 0.3149, 0.1818, 0.1575, 0.09091, 0.3149, 0.2727, 0.3149, 0.3636, 0.1575, 0.2727, 0.3149, 0.4545, 0.3149, 0.5455, 0.1575, 0.4545, 0.3149, 0.6364, 0.3149, 0.8182, 0.3149, 0.6364, 0.3149, 0.7273, 0.4724, 1.0, 0.3149, 0.8182, 0.3149, 0.9091, 0.4724, 0.2727, 0.3149, 0.09091, 0.3149, 0.1818, 0.4724, 0.4545, 0.3149, 0.2727, 0.3149, 0.3636, 0.4724, 0.6364, 0.3149, 0.4545, 0.3149, 0.5455, 0.4724])
me_icosphere_001.materials.append(mat_0_00_0_099_0_010)
me_icosphere_001.use_remesh_fix_poles = True
me_icosphere_001.use_remesh_preserve_attributes = False
me_icosphere_001.use_mirror_vertex_groups = False
me_icosphere_001.update()

# ---- objects
ob_light = bpy.data.objects.new('Light', light_light)
ob_camera = bpy.data.objects.new('Camera', cam_camera)
ob_island = bpy.data.objects.new('Island', me_plane_001)
ob_apple_tree = bpy.data.objects.new('Apple tree', me_cube_016)
ob_icosphere_008 = bpy.data.objects.new('Icosphere.008', me_icosphere_001)
ob_icosphere_009 = bpy.data.objects.new('Icosphere.009', me_icosphere_001)
ob_icosphere_010 = bpy.data.objects.new('Icosphere.010', me_icosphere_001)
ob_icosphere_011 = bpy.data.objects.new('Icosphere.011', me_icosphere_001)
ob_icosphere_012 = bpy.data.objects.new('Icosphere.012', me_icosphere_001)
ob_icosphere_013 = bpy.data.objects.new('Icosphere.013', me_icosphere_001)
ob_icosphere_014 = bpy.data.objects.new('Icosphere.014', me_icosphere_001)
ob_icosphere_015 = bpy.data.objects.new('Icosphere.015', me_icosphere_001)

# ---- transforms, parenting, visibility, modifiers, constraints
ob_light.location = (4.076, 1.005, 5.904)
ob_light.rotation_euler = (0.6503, 0.05522, 1.866)
ob_light.lock_rotations_4d = False
ob_light.empty_display_type = 'ARROWS'
ob_light.color = (0.0, 0.0, 0.0, 0.0)
ob_light.lineart.crease_threshold = 0.0
ob_camera.location = (7.359, -6.926, 4.958)
ob_camera.rotation_euler = (1.109, 0.0, 0.8149)
ob_camera.lock_rotations_4d = False
ob_camera.empty_display_type = 'ARROWS'
ob_camera.color = (0.0, 0.0, 0.0, 0.0)
ob_camera.display_type = 'WIRE'
ob_camera.lineart.crease_threshold = 0.0
ob_island.location = (0.2013, -0.3263, -1.882)
ob_island.scale = (1.663, 1.663, 1.663)
ob_island.lineart.crease_threshold = 0.0
ob_apple_tree.location = (0.2835, 0.2579, -0.1781)
ob_apple_tree.rotation_euler = (0.0, 0.04519, 0.0)
ob_apple_tree.scale = (0.5225, 0.5225, 0.5225)
ob_apple_tree.lock_rotations_4d = False
ob_apple_tree.empty_display_type = 'ARROWS'
ob_apple_tree.lineart.crease_threshold = 0.0
ob_icosphere_008.parent = ob_apple_tree
ob_icosphere_008.matrix_parent_inverse = Matrix(((1.0, -0.0, 0.0, 8.302), (-0.0, 1.0, -0.0, 2.206), (-0.0, 0.0, 1.0, -0.08637), (-0.0, 0.0, -0.0, 1.0)))
ob_icosphere_008.location = (-9.56, -1.875, 3.755)
ob_icosphere_008.rotation_euler = (-0.1459, -0.3441, 0.5575)
ob_icosphere_008.scale = (0.995, 0.9085, 0.8311)
ob_icosphere_008.lineart.crease_threshold = 0.0
ob_icosphere_009.parent = ob_apple_tree
ob_icosphere_009.matrix_parent_inverse = Matrix(((1.0, -0.0, 0.0, 8.302), (-0.0, 1.0, -0.0, 2.206), (-0.0, 0.0, 1.0, -0.08637), (-0.0, 0.0, -0.0, 1.0)))
ob_icosphere_009.location = (-8.08, -2.045, 4.951)
ob_icosphere_009.rotation_euler = (0.6504, -2.704, -0.8141)
ob_icosphere_009.scale = (-1.298, -1.25, -1.564)
ob_icosphere_009.lineart.crease_threshold = 0.0
ob_icosphere_010.parent = ob_apple_tree
ob_icosphere_010.matrix_parent_inverse = Matrix(((1.0, -0.0, 0.0, 8.302), (-0.0, 1.0, -0.0, 2.206), (-0.0, 0.0, 1.0, -0.08637), (-0.0, 0.0, -0.0, 1.0)))
ob_icosphere_010.location = (-8.548, -2.964, 4.023)
ob_icosphere_010.rotation_euler = (-1.668, -0.08714, 0.4697)
ob_icosphere_010.scale = (0.995, 0.9085, 0.8311)
ob_icosphere_010.lineart.crease_threshold = 0.0
ob_icosphere_011.parent = ob_apple_tree
ob_icosphere_011.matrix_parent_inverse = Matrix(((1.0, -0.0, 0.0, 8.302), (-0.0, 1.0, -0.0, 2.206), (-0.0, 0.0, 1.0, -0.08637), (-0.0, 0.0, -0.0, 1.0)))
ob_icosphere_011.location = (-7.286, -2.576, 4.01)
ob_icosphere_011.rotation_euler = (-2.295, 0.05382, 0.3121)
ob_icosphere_011.scale = (0.641, 0.5517, 0.634)
ob_icosphere_011.lineart.crease_threshold = 0.0
ob_icosphere_012.parent = ob_apple_tree
ob_icosphere_012.matrix_parent_inverse = Matrix(((1.0, -0.0, 0.0, 8.302), (-0.0, 1.0, -0.0, 2.206), (-0.0, 0.0, 1.0, -0.08637), (-0.0, 0.0, -0.0, 1.0)))
ob_icosphere_012.location = (-10.11, -2.096, 3.696)
ob_icosphere_012.rotation_euler = (-2.13, 1.276e-08, -0.2365)
ob_icosphere_012.scale = (1.027, 0.8562, 0.9463)
ob_icosphere_012.lineart.crease_threshold = 0.0
ob_icosphere_013.parent = ob_apple_tree
ob_icosphere_013.matrix_parent_inverse = Matrix(((1.0, -0.0, 0.0, 8.302), (-0.0, 1.0, -0.0, 2.206), (-0.0, 0.0, 1.0, -0.08637), (-0.0, 0.0, -0.0, 1.0)))
ob_icosphere_013.location = (-9.175, -2.517, 4.447)
ob_icosphere_013.rotation_euler = (-0.7703, -0.636, -0.8003)
ob_icosphere_013.scale = (-1.391, -1.531, -1.627)
ob_icosphere_013.lineart.crease_threshold = 0.0
ob_icosphere_014.parent = ob_apple_tree
ob_icosphere_014.matrix_parent_inverse = Matrix(((1.0, -0.0, 0.0, 8.302), (-0.0, 1.0, -0.0, 2.206), (-0.0, 0.0, 1.0, -0.08637), (-0.0, 0.0, -0.0, 1.0)))
ob_icosphere_014.location = (-7.832, -2.085, 4.046)
ob_icosphere_014.rotation_euler = (0.6101, 1.02, -0.8838)
ob_icosphere_014.scale = (1.086, 1.195, 1.27)
ob_icosphere_014.lineart.crease_threshold = 0.0
ob_icosphere_015.parent = ob_apple_tree
ob_icosphere_015.matrix_parent_inverse = Matrix(((1.0, -0.0, 0.0, 8.302), (-0.0, 1.0, -0.0, 2.206), (-0.0, 0.0, 1.0, -0.08637), (-0.0, 0.0, -0.0, 1.0)))
ob_icosphere_015.location = (-7.014, -2.226, 3.678)
ob_icosphere_015.rotation_euler = (-3.018, 0.0, 0.0)
ob_icosphere_015.lineart.crease_threshold = 0.0

# ---- collection membership
col_collection.objects.link(ob_light)
col_collection.objects.link(ob_camera)
col_collection.objects.link(ob_island)
col_collection.objects.link(ob_apple_tree)
col_collection.objects.link(ob_icosphere_008)
col_collection.objects.link(ob_icosphere_009)
col_collection.objects.link(ob_icosphere_010)
col_collection.objects.link(ob_icosphere_011)
col_collection.objects.link(ob_icosphere_012)
col_collection.objects.link(ob_icosphere_013)
col_collection.objects.link(ob_icosphere_014)
col_collection.objects.link(ob_icosphere_015)

# ---- scene / render settings (as saved in the file)
scene.camera = ob_camera
scene.frame_start = 1; scene.frame_end = 250; scene.frame_set(1)
scene.render.engine = 'BLENDER_EEVEE_NEXT'
scene.cycles.use_denoising = False
scene.cycles.samples = 128
scene.cycles.sampling_pattern = 'TABULATED_SOBOL'
scene.cycles.use_adaptive_sampling = False
scene.cycles.use_light_tree = False
scene.view_settings.view_transform = 'Filmic'
bpy.context.view_layer.update()

